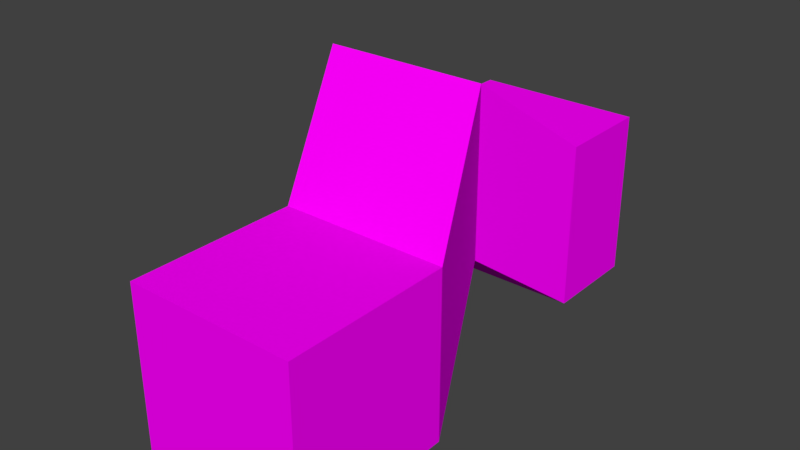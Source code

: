 # Source: shape.blend  (saved by Blender 2.78.0; exported with 4.5.12 LTS)
import bpy
from mathutils import Matrix  # noqa: F401  (used for matrix-valued properties, if any)

bpy.ops.wm.read_factory_settings(use_empty=True)
scene = bpy.context.scene
scene.name = 'Scene'

# ---- collections
col_collection_1 = bpy.data.collections.new('Collection 1'); scene.collection.children.link(col_collection_1)

# ---- images (referenced by path relative to the original .blend; pixels are not part of the script)
import os
ASSET_DIR = os.environ.get("B2B_ASSET_DIR", "")  # directory of the original .blend (textures are referenced by path, not embedded)
HERE = os.path.dirname(os.path.abspath(__file__))  # packed textures are extracted next to this script under _unpacked/

def load_image(name, relpath, width, height, colorspace="sRGB"):
    """Load a texture the original file referenced (path relative to the .blend, or extracted next to this script)."""
    p = next((c for c in (os.path.join(HERE, relpath), os.path.join(ASSET_DIR, relpath)) if relpath and os.path.exists(c)), "")
    if p:
        img = bpy.data.images.load(p, check_existing=True)
        img.name = name
    else:  # same state as the original file: an image datablock whose file is absent (Cycles renders it pink)
        img = bpy.data.images.new(name, width, height)
        img.source = "FILE"
        img.filepath = "//" + (relpath or name)
    img.colorspace_settings.name = colorspace
    return img
img_untitled = load_image('Untitled', 'shape.png', 1024, 1024, 'sRGB')

# ---- materials (node trees are filled in below, after node groups)
mat_material = bpy.data.materials.new('Material')
mat_material.alpha_threshold = 0.0
mat_material.roughness = 0.5
mat_material.line_color = (0.0, 0.0, 0.0, 1.0)

# ---- material node trees
mat_material.use_nodes = True; mat_material.node_tree.nodes.clear()
_N = mat_material.node_tree.nodes; _L = mat_material.node_tree.links
n0 = _N.new('ShaderNodeOutputMaterial'); n0.name = 'Material Output'; n0.location = (300, 300)
n1 = _N.new('ShaderNodeBsdfDiffuse'); n1.name = 'Diffuse BSDF'; n1.location = (10, 300)
n2 = _N.new('ShaderNodeTexImage'); n2.name = 'Image Texture'; n2.location = (-180, 300)
n2.width = 140
n2.image = img_untitled
_L.new(n1.outputs[0], n0.inputs[0])
_L.new(n2.outputs[0], n1.inputs[0])
n0.is_active_output = True

# ---- world
world_world = bpy.data.worlds.new('World'); scene.world = world_world
world_world.color = (0.05088, 0.05088, 0.05088)
world_world.use_sun_shadow = False
world_world.sun_shadow_jitter_overblur = 0.0
world_world.cycles.sampling_method = 'MANUAL'

# ---- meshes
me_cube_001 = bpy.data.meshes.new('Cube.001')
me_cube_001.from_pydata([(-1.0, -3.56, 2.902), (-1.0, -1.56, 2.902), (-1.0, -3.56, 0.9015), (-1.0, -1.56, 0.9015), (1.0, -3.56, 2.902), (1.0, -1.56, 2.902), (1.0, -3.56, 0.9015), (1.0, -1.56, 0.9015), (-1.643, -0.1418, 4.142), (-1.643, -0.1418, 2.142), (0.3568, -0.1418, 4.142), (0.3568, -0.1418, 2.142), (-1.306, 1.223, 3.104), (-1.306, 1.223, 1.104), (0.6942, 1.223, 3.104), (0.6942, 1.223, 1.104), (-1.306, 2.393, 3.104), (-1.306, 2.393, 1.104), (0.6942, 2.393, 3.104), (0.6942, 2.393, 1.104)], [], [(0, 1, 3, 2), (2, 3, 7, 6), (6, 7, 5, 4), (4, 5, 1, 0), (2, 6, 4, 0), (5, 7, 11, 10), (8, 10, 14, 12), (3, 1, 8, 9), (1, 5, 10, 8), (7, 3, 9, 11), (15, 13, 17, 19), (11, 9, 13, 15), (10, 11, 15, 14), (9, 8, 12, 13), (19, 17, 16, 18), (14, 15, 19, 18), (13, 12, 16, 17), (12, 14, 18, 16)])
_uv = me_cube_001.uv_layers.new(name='UVMap')
_uv.uv.foreach_set('vector', [0.3714, 0.7394, 0.3804, 0.492, 0.556, 0.5046, 0.547, 0.752, 0.5892, 0.7388, 0.6027, 0.4916, 0.778, 0.5107, 0.7644, 0.7579, 0.269, 0.0, 0.278, 0.2474, 0.1024, 0.2601, 0.09346, 0.01266, 0.9864, 0.0, 1.0, 0.2472, 0.8247, 0.2664, 0.8112, 0.01913, 0.556, 1.0, 0.3802, 1.0, 0.3802, 0.752, 0.556, 0.752, 0.1024, 0.2601, 0.278, 0.2474, 0.1756, 0.4342, 0.0, 0.4469, 0.778, 0.4478, 0.9532, 0.4287, 0.9921, 0.5941, 0.8168, 0.6133, 0.556, 0.5046, 0.3804, 0.492, 0.278, 0.3051, 0.4535, 0.3178, 0.8247, 0.2664, 1.0, 0.2472, 0.9532, 0.4287, 0.778, 0.4478, 0.778, 0.5107, 0.6027, 0.4916, 0.556, 0.3101, 0.7312, 0.3292, 0.77, 0.1638, 0.5948, 0.1447, 0.6027, 0.0, 0.778, 0.01913, 0.7312, 0.3292, 0.556, 0.3101, 0.5948, 0.1447, 0.77, 0.1638, 0.0, 0.4469, 0.1756, 0.4342, 0.2727, 0.5946, 0.09717, 0.6072, 0.4535, 0.3178, 0.278, 0.3051, 0.3752, 0.1448, 0.5507, 0.1574, 0.1758, 0.752, 0.1758, 1.0, 1.048e-08, 1.0, 0.0, 0.752, 0.09717, 0.6072, 0.2727, 0.5946, 0.278, 0.7394, 0.1024, 0.752, 0.5507, 0.1574, 0.3752, 0.1448, 0.3804, 0.0, 0.556, 0.01266, 0.8168, 0.6133, 0.9921, 0.5941, 1.0, 0.7388, 0.8247, 0.7579])
me_cube_001.materials.append(mat_material)
me_cube_001.use_remesh_preserve_volume = False
me_cube_001.use_remesh_preserve_attributes = False
me_cube_001.use_mirror_vertex_groups = False
me_cube_001.update()

# ---- objects
ob_cube = bpy.data.objects.new('Cube', me_cube_001)

# ---- transforms, parenting, visibility, modifiers, constraints
ob_cube.location = (0.0, 0.0, 0.0)
ob_cube.lineart.crease_threshold = 0.0

# ---- collection membership
col_collection_1.objects.link(ob_cube)

# ---- scene / render settings (as saved in the file)
scene.frame_start = 1; scene.frame_end = 250; scene.frame_set(1)
scene.render.engine = 'CYCLES'
scene.render.resolution_percentage = 50
scene.render.dither_intensity = 0.0
scene.cycles.use_denoising = False
scene.cycles.samples = 128
scene.cycles.sampling_pattern = 'TABULATED_SOBOL'
scene.cycles.light_sampling_threshold = 0.0
scene.cycles.use_adaptive_sampling = False
scene.cycles.use_light_tree = False
scene.cycles.blur_glossy = 0.0
scene.cycles.sample_clamp_indirect = 0.0
scene.view_settings.view_transform = 'Standard'
bpy.context.view_layer.update()

# ---- added for rendering (the .blend has no active camera and no usable light): camera, sun
cam_auto = bpy.data.cameras.new('AutoCamera')
cam_auto.lens = 50.0
cam_auto.sensor_width = 36.0
cam_auto.clip_end = 1000.0
ob_auto_camera = bpy.data.objects.new('AutoCamera', cam_auto)
scene.collection.objects.link(ob_auto_camera)
ob_auto_camera.location = (6.40934, -8.66055, 7.9066)
ob_auto_camera.rotation_euler = (1.09748, -7.21219e-08, 0.694738)
scene.camera = ob_auto_camera
light_auto_sun = bpy.data.lights.new('AutoSun', 'SUN')
light_auto_sun.energy = 3.0
light_auto_sun.angle = 0.0523599
ob_auto_sun = bpy.data.objects.new('AutoSun', light_auto_sun)
scene.collection.objects.link(ob_auto_sun)
ob_auto_sun.rotation_euler = (0.872665, 0.174533, 0.523599)
bpy.context.view_layer.update()

